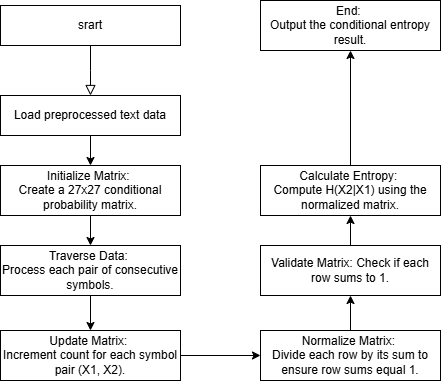

The diagram above was exported from draw.io. Its source (the exported page's mxGraphModel, read from the mxfile embedded in the PNG):
<mxGraphModel dx="1221" dy="618" grid="1" gridSize="10" guides="1" tooltips="1" connect="1" arrows="1" fold="1" page="1" pageScale="1" pageWidth="827" pageHeight="1169" math="0" shadow="0">
  <root>
    <mxCell id="WIyWlLk6GJQsqaUBKTNV-0" />
    <mxCell id="WIyWlLk6GJQsqaUBKTNV-1" parent="WIyWlLk6GJQsqaUBKTNV-0" />
    <mxCell id="WIyWlLk6GJQsqaUBKTNV-2" value="" style="rounded=0;html=1;jettySize=auto;orthogonalLoop=1;fontSize=11;endArrow=block;endFill=0;endSize=8;strokeWidth=1;shadow=0;labelBackgroundColor=none;edgeStyle=orthogonalEdgeStyle;fontColor=default;" parent="WIyWlLk6GJQsqaUBKTNV-1" source="WIyWlLk6GJQsqaUBKTNV-3" edge="1">
      <mxGeometry relative="1" as="geometry">
        <mxPoint x="220" y="170" as="targetPoint" />
      </mxGeometry>
    </mxCell>
    <mxCell id="WIyWlLk6GJQsqaUBKTNV-3" value="srart" style="rounded=0;whiteSpace=wrap;html=1;fontSize=12;glass=0;strokeWidth=1;shadow=0;labelBackgroundColor=none;" parent="WIyWlLk6GJQsqaUBKTNV-1" vertex="1">
      <mxGeometry x="130" y="80" width="180" height="40" as="geometry" />
    </mxCell>
    <mxCell id="i1OjjTnUi99OsONtfkzH-18" value="" style="edgeStyle=orthogonalEdgeStyle;rounded=0;orthogonalLoop=1;jettySize=auto;html=1;labelBackgroundColor=none;fontColor=default;" edge="1" parent="WIyWlLk6GJQsqaUBKTNV-1" source="WIyWlLk6GJQsqaUBKTNV-11" target="i1OjjTnUi99OsONtfkzH-3">
      <mxGeometry relative="1" as="geometry" />
    </mxCell>
    <mxCell id="WIyWlLk6GJQsqaUBKTNV-11" value="&lt;span style=&quot;white-space-collapse: preserve;&quot;&gt;Calculate Entropy: &lt;/span&gt;&lt;div&gt;&lt;span style=&quot;white-space-collapse: preserve;&quot;&gt;Compute H(X2|X1) using the normalized matrix.&lt;/span&gt;&lt;/div&gt;" style="rounded=0;whiteSpace=wrap;html=1;fontSize=12;glass=0;strokeWidth=1;shadow=0;labelBackgroundColor=none;" parent="WIyWlLk6GJQsqaUBKTNV-1" vertex="1">
      <mxGeometry x="390" y="240" width="180" height="50" as="geometry" />
    </mxCell>
    <mxCell id="i1OjjTnUi99OsONtfkzH-9" value="" style="edgeStyle=orthogonalEdgeStyle;rounded=0;orthogonalLoop=1;jettySize=auto;html=1;labelBackgroundColor=none;fontColor=default;" edge="1" parent="WIyWlLk6GJQsqaUBKTNV-1" source="i1OjjTnUi99OsONtfkzH-0" target="i1OjjTnUi99OsONtfkzH-5">
      <mxGeometry relative="1" as="geometry" />
    </mxCell>
    <mxCell id="i1OjjTnUi99OsONtfkzH-0" value="&lt;span style=&quot;white-space-collapse: preserve;&quot;&gt;Load preprocessed text data&lt;/span&gt;" style="rounded=0;whiteSpace=wrap;html=1;fontSize=12;glass=0;strokeWidth=1;shadow=0;labelBackgroundColor=none;" vertex="1" parent="WIyWlLk6GJQsqaUBKTNV-1">
      <mxGeometry x="130" y="170" width="180" height="40" as="geometry" />
    </mxCell>
    <mxCell id="i1OjjTnUi99OsONtfkzH-11" value="" style="edgeStyle=orthogonalEdgeStyle;rounded=0;orthogonalLoop=1;jettySize=auto;html=1;labelBackgroundColor=none;fontColor=default;" edge="1" parent="WIyWlLk6GJQsqaUBKTNV-1" source="i1OjjTnUi99OsONtfkzH-1" target="i1OjjTnUi99OsONtfkzH-6">
      <mxGeometry relative="1" as="geometry" />
    </mxCell>
    <mxCell id="i1OjjTnUi99OsONtfkzH-1" value="&lt;span style=&quot;white-space-collapse: preserve;&quot;&gt;Traverse Data: &lt;/span&gt;&lt;div&gt;&lt;span style=&quot;white-space-collapse: preserve;&quot;&gt;Process each pair of consecutive symbols.&lt;/span&gt;&lt;/div&gt;" style="rounded=0;whiteSpace=wrap;html=1;fontSize=12;glass=0;strokeWidth=1;shadow=0;labelBackgroundColor=none;" vertex="1" parent="WIyWlLk6GJQsqaUBKTNV-1">
      <mxGeometry x="130" y="320" width="180" height="50" as="geometry" />
    </mxCell>
    <mxCell id="i1OjjTnUi99OsONtfkzH-3" value="&lt;span style=&quot;white-space-collapse: preserve;&quot;&gt;End: &lt;/span&gt;&lt;div&gt;&lt;span style=&quot;white-space-collapse: preserve;&quot;&gt;Output the conditional entropy result.&lt;/span&gt;&lt;/div&gt;" style="rounded=0;whiteSpace=wrap;html=1;fontSize=12;glass=0;strokeWidth=1;shadow=0;labelBackgroundColor=none;" vertex="1" parent="WIyWlLk6GJQsqaUBKTNV-1">
      <mxGeometry x="390" y="75" width="180" height="50" as="geometry" />
    </mxCell>
    <mxCell id="i1OjjTnUi99OsONtfkzH-17" value="" style="edgeStyle=orthogonalEdgeStyle;rounded=0;orthogonalLoop=1;jettySize=auto;html=1;labelBackgroundColor=none;fontColor=default;" edge="1" parent="WIyWlLk6GJQsqaUBKTNV-1" source="i1OjjTnUi99OsONtfkzH-4" target="WIyWlLk6GJQsqaUBKTNV-11">
      <mxGeometry relative="1" as="geometry" />
    </mxCell>
    <mxCell id="i1OjjTnUi99OsONtfkzH-4" value="&lt;span style=&quot;white-space-collapse: preserve;&quot;&gt;Validate Matrix: Check if each row sums to 1.&lt;/span&gt;" style="rounded=0;whiteSpace=wrap;html=1;fontSize=12;glass=0;strokeWidth=1;shadow=0;labelBackgroundColor=none;" vertex="1" parent="WIyWlLk6GJQsqaUBKTNV-1">
      <mxGeometry x="390" y="320" width="180" height="50" as="geometry" />
    </mxCell>
    <mxCell id="i1OjjTnUi99OsONtfkzH-10" value="" style="edgeStyle=orthogonalEdgeStyle;rounded=0;orthogonalLoop=1;jettySize=auto;html=1;labelBackgroundColor=none;fontColor=default;" edge="1" parent="WIyWlLk6GJQsqaUBKTNV-1" source="i1OjjTnUi99OsONtfkzH-5" target="i1OjjTnUi99OsONtfkzH-1">
      <mxGeometry relative="1" as="geometry" />
    </mxCell>
    <mxCell id="i1OjjTnUi99OsONtfkzH-5" value="&lt;span style=&quot;white-space-collapse: preserve;&quot;&gt;Initialize Matrix: &lt;/span&gt;&lt;div&gt;&lt;span style=&quot;white-space-collapse: preserve;&quot;&gt;Create a 27x27 conditional probability matrix.&lt;/span&gt;&lt;/div&gt;" style="rounded=0;whiteSpace=wrap;html=1;fontSize=12;glass=0;strokeWidth=1;shadow=0;labelBackgroundColor=none;" vertex="1" parent="WIyWlLk6GJQsqaUBKTNV-1">
      <mxGeometry x="130" y="240" width="180" height="50" as="geometry" />
    </mxCell>
    <mxCell id="i1OjjTnUi99OsONtfkzH-15" value="" style="edgeStyle=orthogonalEdgeStyle;rounded=0;orthogonalLoop=1;jettySize=auto;html=1;labelBackgroundColor=none;fontColor=default;" edge="1" parent="WIyWlLk6GJQsqaUBKTNV-1" source="i1OjjTnUi99OsONtfkzH-6" target="i1OjjTnUi99OsONtfkzH-7">
      <mxGeometry relative="1" as="geometry" />
    </mxCell>
    <mxCell id="i1OjjTnUi99OsONtfkzH-6" value="&lt;span style=&quot;white-space-collapse: preserve;&quot;&gt;Update Matrix: &lt;/span&gt;&lt;div&gt;&lt;span style=&quot;white-space-collapse: preserve;&quot;&gt;Increment count for each symbol pair (X1, X2).&lt;/span&gt;&lt;/div&gt;" style="rounded=0;whiteSpace=wrap;html=1;fontSize=12;glass=0;strokeWidth=1;shadow=0;labelBackgroundColor=none;" vertex="1" parent="WIyWlLk6GJQsqaUBKTNV-1">
      <mxGeometry x="130" y="405" width="180" height="50" as="geometry" />
    </mxCell>
    <mxCell id="i1OjjTnUi99OsONtfkzH-16" value="" style="edgeStyle=orthogonalEdgeStyle;rounded=0;orthogonalLoop=1;jettySize=auto;html=1;labelBackgroundColor=none;fontColor=default;" edge="1" parent="WIyWlLk6GJQsqaUBKTNV-1" source="i1OjjTnUi99OsONtfkzH-7" target="i1OjjTnUi99OsONtfkzH-4">
      <mxGeometry relative="1" as="geometry" />
    </mxCell>
    <mxCell id="i1OjjTnUi99OsONtfkzH-7" value="&lt;span style=&quot;white-space-collapse: preserve;&quot;&gt;Normalize Matrix: &lt;/span&gt;&lt;div&gt;&lt;span style=&quot;white-space-collapse: preserve;&quot;&gt;Divide each row by its sum to ensure row sums equal 1.&lt;/span&gt;&lt;/div&gt;" style="rounded=0;whiteSpace=wrap;html=1;fontSize=12;glass=0;strokeWidth=1;shadow=0;labelBackgroundColor=none;" vertex="1" parent="WIyWlLk6GJQsqaUBKTNV-1">
      <mxGeometry x="390" y="405" width="180" height="50" as="geometry" />
    </mxCell>
  </root>
</mxGraphModel>